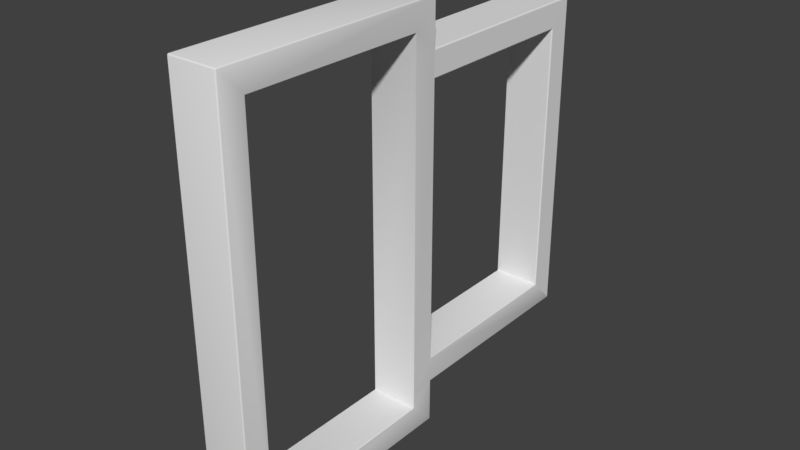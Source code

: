 # Source: Shutters_Mix.blend  (saved by Blender 2.79.1; exported with 4.5.12 LTS)
import bpy
from mathutils import Matrix  # noqa: F401  (used for matrix-valued properties, if any)

bpy.ops.wm.read_factory_settings(use_empty=True)
scene = bpy.context.scene
scene.name = 'Scene'

# ---- collections
col_collection_3 = bpy.data.collections.new('Collection 3'); scene.collection.children.link(col_collection_3)

# ---- materials (node trees are filled in below, after node groups)
mat_material_test = bpy.data.materials.new('Material_test')

# ---- node groups
ng_auto_smooth = bpy.data.node_groups.new('Auto Smooth', 'GeometryNodeTree')
_s = ng_auto_smooth.interface.new_socket(name='Geometry', in_out='OUTPUT', socket_type='NodeSocketGeometry')
_s = ng_auto_smooth.interface.new_socket(name='Geometry', in_out='INPUT', socket_type='NodeSocketGeometry')
_s = ng_auto_smooth.interface.new_socket(name='Angle', in_out='INPUT', socket_type='NodeSocketFloat')
_s.subtype = 'ANGLE'
_s.min_value = 0.0
_s.max_value = 3.142
ng_auto_smooth.is_modifier = True
_N = ng_auto_smooth.nodes; _L = ng_auto_smooth.links
n0 = _N.new('NodeGroupOutput'); n0.name = 'Group Output'; n0.location = (480, -100)
n1 = _N.new('NodeGroupInput'); n1.name = 'Group Input'; n1.location = (-420, -300)
n2 = _N.new('NodeGroupInput'); n2.name = 'Group Input.001'; n2.location = (-60, -100)
n3 = _N.new('GeometryNodeSetShadeSmooth'); n3.name = 'Set Shade Smooth'; n3.location = (120, -100)
n3.domain = 'EDGE'
n4 = _N.new('GeometryNodeSetShadeSmooth'); n4.name = 'Set Shade Smooth.001'; n4.location = (300, -100)
n5 = _N.new('GeometryNodeInputMeshEdgeAngle'); n5.name = 'Edge Angle'; n5.location = (-420, -220)
n6 = _N.new('GeometryNodeInputEdgeSmooth'); n6.name = 'Is Edge Smooth'; n6.location = (-60, -160)
n7 = _N.new('GeometryNodeInputShadeSmooth'); n7.name = 'Is Face Smooth'; n7.location = (-240, -340)
n8 = _N.new('FunctionNodeBooleanMath'); n8.name = 'Boolean Math'; n8.location = (-60, -220)
n9 = _N.new('FunctionNodeCompare'); n9.name = 'Compare'; n9.location = (-240, -180)
n9.operation = 'LESS_EQUAL'
_L.new(n5.outputs[0], n9.inputs[0])
_L.new(n4.outputs[0], n0.inputs[0])
_L.new(n1.outputs[1], n9.inputs[1])
_L.new(n9.outputs[0], n8.inputs[0])
_L.new(n7.outputs[0], n8.inputs[1])
_L.new(n2.outputs[0], n3.inputs[0])
_L.new(n6.outputs[0], n3.inputs[1])
_L.new(n3.outputs[0], n4.inputs[0])
_L.new(n8.outputs[0], n3.inputs[2])
n0.is_active_output = True

# ---- material node trees

# ---- world
world_world = bpy.data.worlds.new('World'); scene.world = world_world
world_world.color = (0.05088, 0.05088, 0.05088)
world_world.use_sun_shadow = False
world_world.sun_shadow_jitter_overblur = 0.0
world_world.cycles.sampling_method = 'MANUAL'

# ---- meshes
me_shutters_mix = bpy.data.meshes.new('Shutters_Mix')
me_shutters_mix.from_pydata([(0.0218, 0.6376, -1.264), (0.0218, 0.6376, 1.264), (0.0218, -0.6376, -1.264), (0.0218, -0.6376, 1.264), (0.0218, 0.8109, 1.444), (0.0218, -0.8109, -1.444), (0.0218, -0.8109, 1.444), (-0.3105, 0.6376, 1.264), (-0.3105, 0.6376, -1.264), (-0.3105, -0.6376, -1.264), (-0.3105, -0.6376, 1.264), (-0.3105, 0.8109, 1.444), (-0.3105, -0.8109, -1.444), (-0.3105, -0.8109, 1.444), (0.0218, 2.036, 0.9507), (0.0218, 0.8109, 0.9507), (0.0218, 0.8109, 1.131), (0.0218, 0.6376, 0.9507), (0.0218, 0.6376, 1.131), (0.01645, 2.036, -0.9577), (0.01645, 2.209, 1.131), (0.0218, 0.8109, -1.138), (0.0218, 0.8109, -1.444), (0.0218, 2.209, -1.138), (-0.3105, 0.8109, -1.444), (-0.3105, 2.036, 0.9507), (-0.3105, 0.8109, 0.9507), (-0.3105, 0.8109, 1.131), (-0.3158, 2.036, -0.9577), (-0.3158, 2.209, 1.131), (-0.3105, 0.8109, -0.9577), (-0.3105, 2.209, -1.138), (0.0218, 0.6376, -0.9577), (0.0218, 0.8109, -0.9577), (0.0218, 0.6376, -1.138), (-0.3105, 0.8109, -1.138)], [], [(3, 1, 4, 6), (1, 18, 16, 4), (2, 3, 6, 5), (0, 2, 5, 22), (4, 11, 13, 6), (33, 21, 23, 19), (3, 10, 7, 1), (1, 7, 8, 0), (6, 13, 12, 5), (2, 9, 10, 3), (0, 8, 9, 2), (14, 20, 16, 15), (15, 16, 18, 17), (20, 14, 19, 23), (21, 34, 0, 22), (23, 21, 35, 31), (16, 20, 29, 27), (14, 15, 26, 25), (19, 14, 25, 28), (33, 19, 28, 30), (21, 22, 24, 35), (20, 23, 31, 29), (4, 16, 27, 11), (15, 17, 32, 33), (22, 5, 12, 24), (15, 33, 30, 26), (33, 32, 34, 21)])
me_shutters_mix.polygons.foreach_set('use_smooth', [1, 1, 1, 1, 1, 1, 1, 1, 1, 1, 1, 0, 1, 0, 1, 1, 0, 0, 0, 1, 1, 0, 1, 1, 1, 1, 1])
_ca = me_shutters_mix.color_attributes.new('Col', 'BYTE_COLOR', 'CORNER')
_ca.data.foreach_set('color', [1.0, 1.0, 1.0, 1.0, 1.0, 1.0, 1.0, 1.0, 1.0, 1.0, 1.0, 1.0, 1.0, 1.0, 1.0, 1.0, 1.0, 1.0, 1.0, 1.0, 1.0, 1.0, 1.0, 1.0, 1.0, 1.0, 1.0, 1.0, 1.0, 1.0, 1.0, 1.0, 1.0, 1.0, 1.0, 1.0, 1.0, 1.0, 1.0, 1.0, 1.0, 1.0, 1.0, 1.0, 1.0, 1.0, 1.0, 1.0, 1.0, 1.0, 1.0, 1.0, 1.0, 1.0, 1.0, 1.0, 1.0, 1.0, 1.0, 1.0, 1.0, 1.0, 1.0, 1.0, 1.0, 1.0, 1.0, 1.0, 1.0, 1.0, 1.0, 1.0, 1.0, 1.0, 1.0, 1.0, 1.0, 1.0, 1.0, 1.0, 1.0, 1.0, 1.0, 1.0, 1.0, 1.0, 1.0, 1.0, 1.0, 1.0, 1.0, 1.0, 1.0, 1.0, 1.0, 1.0, 1.0, 1.0, 1.0, 1.0, 1.0, 1.0, 1.0, 1.0, 1.0, 1.0, 1.0, 1.0, 1.0, 1.0, 1.0, 1.0, 1.0, 1.0, 1.0, 1.0, 1.0, 1.0, 1.0, 1.0, 1.0, 1.0, 1.0, 1.0, 1.0, 1.0, 1.0, 1.0, 1.0, 1.0, 1.0, 1.0, 1.0, 1.0, 1.0, 1.0, 1.0, 1.0, 1.0, 1.0, 1.0, 1.0, 1.0, 1.0, 1.0, 1.0, 1.0, 1.0, 1.0, 1.0, 1.0, 1.0, 1.0, 1.0, 1.0, 1.0, 1.0, 1.0, 1.0, 1.0, 1.0, 1.0, 1.0, 1.0, 1.0, 1.0, 1.0, 1.0, 1.0, 1.0, 1.0, 1.0, 1.0, 1.0, 1.0, 1.0, 1.0, 1.0, 1.0, 1.0, 1.0, 1.0, 1.0, 1.0, 1.0, 1.0, 1.0, 1.0, 1.0, 1.0, 1.0, 1.0, 1.0, 1.0, 1.0, 1.0, 1.0, 1.0, 1.0, 1.0, 1.0, 1.0, 1.0, 1.0, 1.0, 1.0, 1.0, 1.0, 1.0, 1.0, 1.0, 1.0, 1.0, 1.0, 1.0, 1.0, 1.0, 1.0, 1.0, 1.0, 1.0, 1.0, 1.0, 1.0, 1.0, 1.0, 1.0, 1.0, 1.0, 1.0, 1.0, 1.0, 1.0, 1.0, 1.0, 1.0, 1.0, 1.0, 1.0, 1.0, 1.0, 1.0, 1.0, 1.0, 1.0, 1.0, 1.0, 1.0, 1.0, 1.0, 1.0, 1.0, 1.0, 1.0, 1.0, 1.0, 1.0, 1.0, 1.0, 1.0, 1.0, 1.0, 1.0, 1.0, 1.0, 1.0, 1.0, 1.0, 1.0, 1.0, 1.0, 1.0, 1.0, 1.0, 1.0, 1.0, 1.0, 1.0, 1.0, 1.0, 1.0, 1.0, 1.0, 1.0, 1.0, 1.0, 1.0, 1.0, 1.0, 1.0, 1.0, 1.0, 1.0, 1.0, 1.0, 1.0, 1.0, 1.0, 1.0, 1.0, 1.0, 1.0, 1.0, 1.0, 1.0, 1.0, 1.0, 1.0, 1.0, 1.0, 1.0, 1.0, 1.0, 1.0, 1.0, 1.0, 1.0, 1.0, 1.0, 1.0, 1.0, 1.0, 1.0, 1.0, 1.0, 1.0, 1.0, 1.0, 1.0, 1.0, 1.0, 1.0, 1.0, 1.0, 1.0, 1.0, 1.0, 1.0, 1.0, 1.0, 1.0, 1.0, 1.0, 1.0, 1.0, 1.0, 1.0, 1.0, 1.0, 1.0, 1.0, 1.0, 1.0, 1.0, 1.0, 1.0, 1.0, 1.0, 1.0, 1.0, 1.0, 1.0, 1.0, 1.0, 1.0, 1.0, 1.0, 1.0, 1.0, 1.0, 1.0, 1.0, 1.0, 1.0, 1.0, 1.0, 1.0, 1.0, 1.0, 1.0, 1.0, 1.0, 1.0, 1.0, 1.0, 1.0, 1.0, 1.0, 1.0, 1.0, 1.0, 1.0, 1.0, 1.0, 1.0, 1.0, 1.0, 1.0, 1.0, 1.0, 1.0, 1.0, 1.0, 1.0, 1.0, 1.0, 1.0, 1.0, 1.0, 1.0, 1.0, 1.0, 1.0, 1.0, 1.0, 1.0, 1.0, 1.0, 1.0, 1.0, 1.0, 1.0, 1.0, 1.0, 1.0, 1.0, 1.0, 1.0, 1.0, 1.0, 1.0, 1.0])
me_shutters_mix.materials.append(mat_material_test)
me_shutters_mix.use_remesh_preserve_volume = False
me_shutters_mix.use_remesh_preserve_attributes = False
me_shutters_mix.use_mirror_vertex_groups = False
me_shutters_mix.update()

# ---- objects
ob_shutters_mix_01 = bpy.data.objects.new('Shutters_Mix_01', me_shutters_mix)

# ---- transforms, parenting, visibility, modifiers, constraints
ob_shutters_mix_01.location = (0.0, 0.0, 0.0)
ob_shutters_mix_01.lineart.crease_threshold = 0.0
_m = ob_shutters_mix_01.modifiers.new('Bevel', 'BEVEL')
_m.width = 0.0084
_m.width_pct = 0.0084
_m.segments = 3
_m.spread = 0.0
_m = ob_shutters_mix_01.modifiers.new('Auto Smooth', 'NODES')
_m.node_group = ng_auto_smooth
_gi = [s.identifier for s in ng_auto_smooth.interface.items_tree if s.item_type == 'SOCKET' and s.in_out == 'INPUT']
_m[_gi[1]] = 0.5236  # Angle

# ---- collection membership
col_collection_3.objects.link(ob_shutters_mix_01)

# ---- scene / render settings (as saved in the file)
scene.frame_start = 0; scene.frame_end = 250; scene.frame_set(0)
scene.render.engine = 'CYCLES'
scene.render.resolution_percentage = 50
scene.render.dither_intensity = 0.0
scene.cycles.use_denoising = False
scene.cycles.samples = 128
scene.cycles.sampling_pattern = 'TABULATED_SOBOL'
scene.cycles.use_adaptive_sampling = False
scene.cycles.use_light_tree = False
scene.view_settings.view_transform = 'Standard'
bpy.context.view_layer.update()

# ---- added for rendering (the .blend has no active camera and no usable light): camera, sun
cam_auto = bpy.data.cameras.new('AutoCamera')
cam_auto.lens = 50.0
cam_auto.sensor_width = 36.0
cam_auto.clip_end = 1000.0
ob_auto_camera = bpy.data.objects.new('AutoCamera', cam_auto)
scene.collection.objects.link(ob_auto_camera)
ob_auto_camera.location = (3.73139, -3.95506, 3.10271)
ob_auto_camera.rotation_euler = (1.09748, -7.21219e-08, 0.694738)
scene.camera = ob_auto_camera
light_auto_sun = bpy.data.lights.new('AutoSun', 'SUN')
light_auto_sun.energy = 3.0
light_auto_sun.angle = 0.0523599
ob_auto_sun = bpy.data.objects.new('AutoSun', light_auto_sun)
scene.collection.objects.link(ob_auto_sun)
ob_auto_sun.rotation_euler = (0.872665, 0.174533, 0.523599)
bpy.context.view_layer.update()
